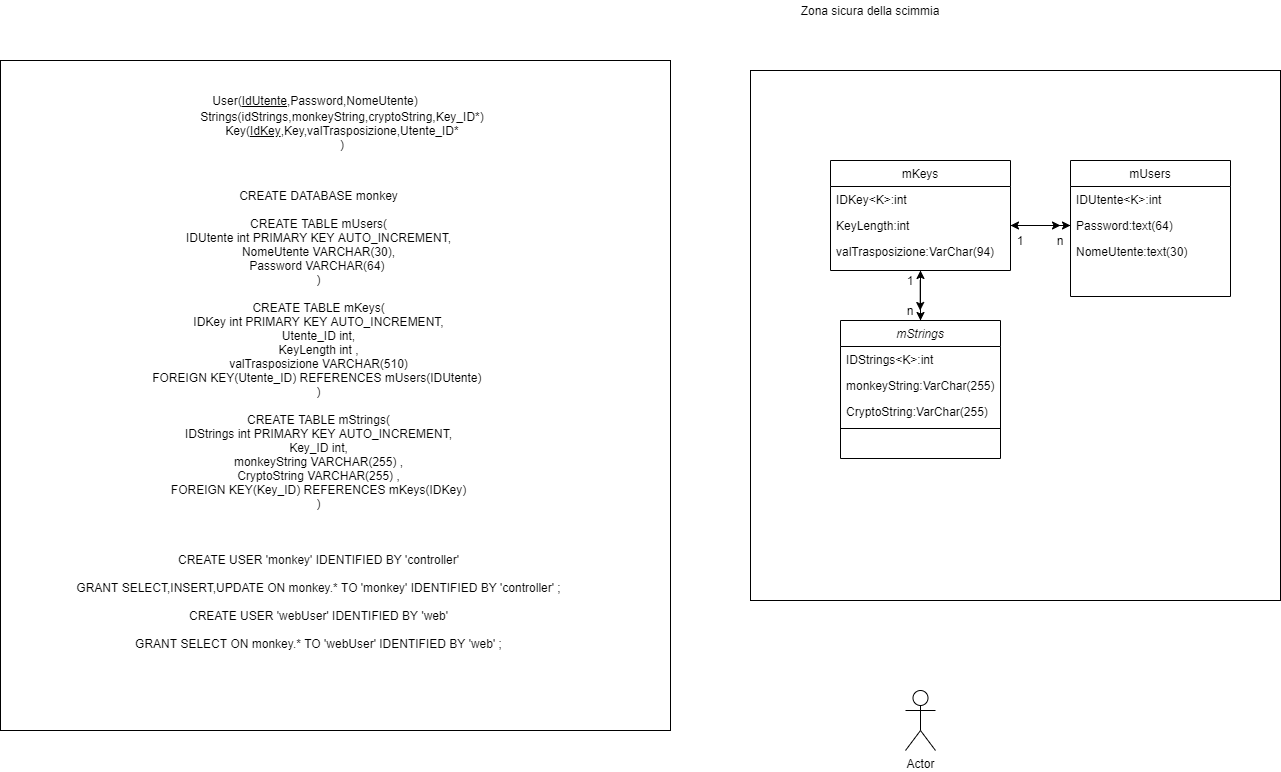

The diagram above was exported from draw.io. Its source (the exported page's mxGraphModel, read from the mxfile embedded in the PNG):
<mxGraphModel dx="2249" dy="1912" grid="1" gridSize="10" guides="1" tooltips="1" connect="1" arrows="1" fold="1" page="1" pageScale="1" pageWidth="827" pageHeight="1169" math="0" shadow="0">
  <root>
    <mxCell id="WIyWlLk6GJQsqaUBKTNV-0" />
    <mxCell id="WIyWlLk6GJQsqaUBKTNV-1" parent="WIyWlLk6GJQsqaUBKTNV-0" />
    <mxCell id="oiUQddmwpVwBZPf4ib6j-0" value="" style="whiteSpace=wrap;html=1;aspect=fixed;" vertex="1" parent="WIyWlLk6GJQsqaUBKTNV-1">
      <mxGeometry x="-610" y="-140" width="670" height="670" as="geometry" />
    </mxCell>
    <mxCell id="Y0Bj7rCCGvP9ZNfVV4_7-5" value="" style="whiteSpace=wrap;html=1;aspect=fixed;" parent="WIyWlLk6GJQsqaUBKTNV-1" vertex="1">
      <mxGeometry x="140" y="-130" width="530" height="530" as="geometry" />
    </mxCell>
    <mxCell id="zkfFHV4jXpPFQw0GAbJ--0" value="mStrings" style="swimlane;fontStyle=2;align=center;verticalAlign=top;childLayout=stackLayout;horizontal=1;startSize=26;horizontalStack=0;resizeParent=1;resizeLast=0;collapsible=1;marginBottom=0;rounded=0;shadow=0;strokeWidth=1;" parent="WIyWlLk6GJQsqaUBKTNV-1" vertex="1">
      <mxGeometry x="230" y="120" width="160" height="138" as="geometry">
        <mxRectangle x="230" y="140" width="160" height="26" as="alternateBounds" />
      </mxGeometry>
    </mxCell>
    <mxCell id="zkfFHV4jXpPFQw0GAbJ--1" value="IDStrings&lt;K&gt;:int" style="text;align=left;verticalAlign=top;spacingLeft=4;spacingRight=4;overflow=hidden;rotatable=0;points=[[0,0.5],[1,0.5]];portConstraint=eastwest;" parent="zkfFHV4jXpPFQw0GAbJ--0" vertex="1">
      <mxGeometry y="26" width="160" height="26" as="geometry" />
    </mxCell>
    <mxCell id="zkfFHV4jXpPFQw0GAbJ--2" value="monkeyString:VarChar(255)" style="text;align=left;verticalAlign=top;spacingLeft=4;spacingRight=4;overflow=hidden;rotatable=0;points=[[0,0.5],[1,0.5]];portConstraint=eastwest;rounded=0;shadow=0;html=0;" parent="zkfFHV4jXpPFQw0GAbJ--0" vertex="1">
      <mxGeometry y="52" width="160" height="26" as="geometry" />
    </mxCell>
    <mxCell id="zkfFHV4jXpPFQw0GAbJ--3" value="CryptoString:VarChar(255)" style="text;align=left;verticalAlign=top;spacingLeft=4;spacingRight=4;overflow=hidden;rotatable=0;points=[[0,0.5],[1,0.5]];portConstraint=eastwest;rounded=0;shadow=0;html=0;" parent="zkfFHV4jXpPFQw0GAbJ--0" vertex="1">
      <mxGeometry y="78" width="160" height="26" as="geometry" />
    </mxCell>
    <mxCell id="zkfFHV4jXpPFQw0GAbJ--4" value="" style="line;html=1;strokeWidth=1;align=left;verticalAlign=middle;spacingTop=-1;spacingLeft=3;spacingRight=3;rotatable=0;labelPosition=right;points=[];portConstraint=eastwest;" parent="zkfFHV4jXpPFQw0GAbJ--0" vertex="1">
      <mxGeometry y="104" width="160" height="8" as="geometry" />
    </mxCell>
    <mxCell id="zkfFHV4jXpPFQw0GAbJ--6" value="mUsers" style="swimlane;fontStyle=0;align=center;verticalAlign=top;childLayout=stackLayout;horizontal=1;startSize=26;horizontalStack=0;resizeParent=1;resizeLast=0;collapsible=1;marginBottom=0;rounded=0;shadow=0;strokeWidth=1;" parent="WIyWlLk6GJQsqaUBKTNV-1" vertex="1">
      <mxGeometry x="460" y="-40" width="160" height="136" as="geometry">
        <mxRectangle x="130" y="380" width="160" height="26" as="alternateBounds" />
      </mxGeometry>
    </mxCell>
    <mxCell id="zkfFHV4jXpPFQw0GAbJ--7" value="IDUtente&lt;K&gt;:int" style="text;align=left;verticalAlign=top;spacingLeft=4;spacingRight=4;overflow=hidden;rotatable=0;points=[[0,0.5],[1,0.5]];portConstraint=eastwest;" parent="zkfFHV4jXpPFQw0GAbJ--6" vertex="1">
      <mxGeometry y="26" width="160" height="26" as="geometry" />
    </mxCell>
    <mxCell id="Y0Bj7rCCGvP9ZNfVV4_7-0" value="Password:text(64)" style="text;align=left;verticalAlign=top;spacingLeft=4;spacingRight=4;overflow=hidden;rotatable=0;points=[[0,0.5],[1,0.5]];portConstraint=eastwest;rounded=0;shadow=0;html=0;" parent="zkfFHV4jXpPFQw0GAbJ--6" vertex="1">
      <mxGeometry y="52" width="160" height="26" as="geometry" />
    </mxCell>
    <mxCell id="zkfFHV4jXpPFQw0GAbJ--8" value="NomeUtente:text(30)" style="text;align=left;verticalAlign=top;spacingLeft=4;spacingRight=4;overflow=hidden;rotatable=0;points=[[0,0.5],[1,0.5]];portConstraint=eastwest;rounded=0;shadow=0;html=0;" parent="zkfFHV4jXpPFQw0GAbJ--6" vertex="1">
      <mxGeometry y="78" width="160" height="38" as="geometry" />
    </mxCell>
    <mxCell id="zkfFHV4jXpPFQw0GAbJ--13" value="mKeys" style="swimlane;fontStyle=0;align=center;verticalAlign=top;childLayout=stackLayout;horizontal=1;startSize=26;horizontalStack=0;resizeParent=1;resizeLast=0;collapsible=1;marginBottom=0;rounded=0;shadow=0;strokeWidth=1;" parent="WIyWlLk6GJQsqaUBKTNV-1" vertex="1">
      <mxGeometry x="220" y="-40" width="180" height="110" as="geometry">
        <mxRectangle x="340" y="380" width="170" height="26" as="alternateBounds" />
      </mxGeometry>
    </mxCell>
    <mxCell id="zkfFHV4jXpPFQw0GAbJ--14" value="IDKey&lt;K&gt;:int" style="text;align=left;verticalAlign=top;spacingLeft=4;spacingRight=4;overflow=hidden;rotatable=0;points=[[0,0.5],[1,0.5]];portConstraint=eastwest;" parent="zkfFHV4jXpPFQw0GAbJ--13" vertex="1">
      <mxGeometry y="26" width="180" height="26" as="geometry" />
    </mxCell>
    <mxCell id="Y0Bj7rCCGvP9ZNfVV4_7-1" value="KeyLength:int&#10;" style="text;align=left;verticalAlign=top;spacingLeft=4;spacingRight=4;overflow=hidden;rotatable=0;points=[[0,0.5],[1,0.5]];portConstraint=eastwest;" parent="zkfFHV4jXpPFQw0GAbJ--13" vertex="1">
      <mxGeometry y="52" width="180" height="26" as="geometry" />
    </mxCell>
    <mxCell id="Y0Bj7rCCGvP9ZNfVV4_7-2" value="valTrasposizione:VarChar(94)" style="text;align=left;verticalAlign=top;spacingLeft=4;spacingRight=4;overflow=hidden;rotatable=0;points=[[0,0.5],[1,0.5]];portConstraint=eastwest;" parent="zkfFHV4jXpPFQw0GAbJ--13" vertex="1">
      <mxGeometry y="78" width="180" height="26" as="geometry" />
    </mxCell>
    <mxCell id="n1rR6PB_NuICMrvcCJjL-4" value="" style="endArrow=classic;html=1;entryX=0.5;entryY=1;entryDx=0;entryDy=0;exitX=0.5;exitY=0;exitDx=0;exitDy=0;" parent="WIyWlLk6GJQsqaUBKTNV-1" source="zkfFHV4jXpPFQw0GAbJ--0" target="zkfFHV4jXpPFQw0GAbJ--13" edge="1">
      <mxGeometry width="50" height="50" relative="1" as="geometry">
        <mxPoint x="270" y="120" as="sourcePoint" />
        <mxPoint x="320" y="70" as="targetPoint" />
      </mxGeometry>
    </mxCell>
    <mxCell id="n1rR6PB_NuICMrvcCJjL-5" value="" style="endArrow=classic;html=1;entryX=0.5;entryY=0;entryDx=0;entryDy=0;exitX=0.5;exitY=1;exitDx=0;exitDy=0;" parent="WIyWlLk6GJQsqaUBKTNV-1" source="zkfFHV4jXpPFQw0GAbJ--13" target="zkfFHV4jXpPFQw0GAbJ--0" edge="1">
      <mxGeometry width="50" height="50" relative="1" as="geometry">
        <mxPoint x="420" y="100" as="sourcePoint" />
        <mxPoint x="420" y="50" as="targetPoint" />
      </mxGeometry>
    </mxCell>
    <mxCell id="n1rR6PB_NuICMrvcCJjL-8" value="" style="endArrow=classic;html=1;entryX=0.5;entryY=0;entryDx=0;entryDy=0;" parent="WIyWlLk6GJQsqaUBKTNV-1" edge="1">
      <mxGeometry width="50" height="50" relative="1" as="geometry">
        <mxPoint x="309.71000000000004" y="80" as="sourcePoint" />
        <mxPoint x="309.71000000000004" y="110" as="targetPoint" />
      </mxGeometry>
    </mxCell>
    <mxCell id="n1rR6PB_NuICMrvcCJjL-9" value="Zona sicura della scimmia&lt;br&gt;" style="text;html=1;strokeColor=none;fillColor=none;align=center;verticalAlign=middle;whiteSpace=wrap;rounded=0;" parent="WIyWlLk6GJQsqaUBKTNV-1" vertex="1">
      <mxGeometry x="90" y="-200" width="340" height="20" as="geometry" />
    </mxCell>
    <mxCell id="n1rR6PB_NuICMrvcCJjL-11" value="User(&lt;u&gt;IdUtente&lt;/u&gt;,Password,NomeUtente)" style="text;html=1;strokeColor=none;fillColor=none;align=center;verticalAlign=middle;whiteSpace=wrap;rounded=0;" parent="WIyWlLk6GJQsqaUBKTNV-1" vertex="1">
      <mxGeometry x="-440" y="-110" width="290" height="20" as="geometry" />
    </mxCell>
    <mxCell id="n1rR6PB_NuICMrvcCJjL-12" value="Strings(idStrings,monkeyString,cryptoString,Key_ID*)&lt;br&gt;Key(&lt;u&gt;IdKey&lt;/u&gt;,Key,valTrasposizione,Utente_ID*&lt;br&gt;)" style="text;html=1;strokeColor=none;fillColor=none;align=center;verticalAlign=middle;whiteSpace=wrap;rounded=0;" parent="WIyWlLk6GJQsqaUBKTNV-1" vertex="1">
      <mxGeometry x="-413" y="-110" width="290" height="80" as="geometry" />
    </mxCell>
    <mxCell id="n1rR6PB_NuICMrvcCJjL-13" value="&lt;div&gt;&lt;br&gt;&lt;/div&gt;&lt;div&gt;&lt;br&gt;&lt;/div&gt;&lt;div&gt;&lt;div&gt;CREATE DATABASE monkey&lt;/div&gt;&lt;div&gt;&lt;br&gt;&lt;/div&gt;&lt;div&gt;CREATE TABLE mUsers(&lt;/div&gt;&lt;div&gt;IDUtente int PRIMARY KEY AUTO_INCREMENT,&lt;/div&gt;&lt;div&gt;NomeUtente VARCHAR(30),&lt;/div&gt;&lt;div&gt;Password VARCHAR(64)&amp;nbsp;&lt;/div&gt;&lt;div&gt;)&lt;/div&gt;&lt;/div&gt;&lt;div&gt;&lt;br&gt;&lt;/div&gt;&lt;div&gt;&lt;div&gt;CREATE TABLE mKeys(&lt;/div&gt;&lt;div&gt;IDKey int PRIMARY KEY AUTO_INCREMENT,&lt;/div&gt;&lt;div&gt;Utente_ID int,&lt;/div&gt;&lt;div&gt;KeyLength int ,&lt;/div&gt;&lt;div&gt;valTrasposizione VARCHAR(510)&lt;/div&gt;&lt;div&gt;&lt;span&gt;FOREIGN KEY(Utente_ID) REFERENCES mUsers(IDUtente)&lt;/span&gt;&amp;nbsp;&lt;/div&gt;&lt;div&gt;)&lt;/div&gt;&lt;/div&gt;&lt;div&gt;&lt;br&gt;&lt;/div&gt;&lt;div&gt;&lt;div&gt;CREATE TABLE mStrings(&lt;/div&gt;&lt;div&gt;IDStrings int PRIMARY KEY AUTO_INCREMENT,&lt;/div&gt;&lt;div&gt;Key_ID int,&lt;/div&gt;&lt;div&gt;monkeyString VARCHAR(255) ,&lt;/div&gt;&lt;div&gt;CryptoString VARCHAR(255) ,&lt;/div&gt;&lt;div&gt;FOREIGN KEY(Key_ID) REFERENCES mKeys(IDKey)&lt;/div&gt;&lt;div&gt;)&lt;/div&gt;&lt;/div&gt;&lt;div&gt;&lt;br&gt;&lt;/div&gt;&lt;div&gt;&lt;br&gt;&lt;/div&gt;&lt;div&gt;&lt;br&gt;&lt;/div&gt;&lt;div&gt;CREATE USER 'monkey' IDENTIFIED BY 'controller'&lt;/div&gt;&lt;div&gt;&lt;br&gt;&lt;/div&gt;&lt;div&gt;GRANT SELECT,INSERT,UPDATE ON monkey.* TO 'monkey' IDENTIFIED BY 'controller' ;&lt;br&gt;&lt;/div&gt;&lt;div&gt;&lt;br&gt;&lt;/div&gt;&lt;div&gt;&lt;div&gt;CREATE USER 'webUser' IDENTIFIED BY 'web'&lt;/div&gt;&lt;div&gt;&lt;br&gt;&lt;/div&gt;&lt;div&gt;GRANT SELECT ON monkey.* TO 'webUser' IDENTIFIED BY 'web' ;&lt;/div&gt;&lt;/div&gt;&lt;div&gt;&lt;br&gt;&lt;/div&gt;&lt;div&gt;&lt;br&gt;&lt;/div&gt;&lt;div&gt;&lt;br&gt;&lt;/div&gt;&lt;div&gt;&lt;br&gt;&lt;/div&gt;&lt;div&gt;&lt;br&gt;&lt;/div&gt;" style="text;html=1;strokeColor=none;fillColor=none;align=center;verticalAlign=middle;whiteSpace=wrap;rounded=0;" parent="WIyWlLk6GJQsqaUBKTNV-1" vertex="1">
      <mxGeometry x="-583" y="150" width="583" height="180" as="geometry" />
    </mxCell>
    <mxCell id="eVsHTXjq_-tVhcztj3GI-0" value="Actor" style="shape=umlActor;verticalLabelPosition=bottom;verticalAlign=top;html=1;outlineConnect=0;" parent="WIyWlLk6GJQsqaUBKTNV-1" vertex="1">
      <mxGeometry x="295" y="490" width="30" height="60" as="geometry" />
    </mxCell>
    <mxCell id="dO6F_GXzwmlBQaWHtV-s-0" value="n" style="text;html=1;strokeColor=none;fillColor=none;align=center;verticalAlign=middle;whiteSpace=wrap;rounded=0;" parent="WIyWlLk6GJQsqaUBKTNV-1" vertex="1">
      <mxGeometry x="280" y="100" width="40" height="20" as="geometry" />
    </mxCell>
    <mxCell id="dO6F_GXzwmlBQaWHtV-s-1" value="1" style="text;html=1;strokeColor=none;fillColor=none;align=center;verticalAlign=middle;whiteSpace=wrap;rounded=0;" parent="WIyWlLk6GJQsqaUBKTNV-1" vertex="1">
      <mxGeometry x="280" y="70" width="40" height="20" as="geometry" />
    </mxCell>
    <mxCell id="ar7fZ79C4yub64OUouIM-1" value="" style="endArrow=classic;html=1;entryX=0;entryY=0.5;entryDx=0;entryDy=0;exitX=1;exitY=0.5;exitDx=0;exitDy=0;" parent="WIyWlLk6GJQsqaUBKTNV-1" source="Y0Bj7rCCGvP9ZNfVV4_7-1" target="Y0Bj7rCCGvP9ZNfVV4_7-0" edge="1">
      <mxGeometry width="50" height="50" relative="1" as="geometry">
        <mxPoint x="420.00000000000006" y="20" as="sourcePoint" />
        <mxPoint x="420.00000000000006" y="50" as="targetPoint" />
      </mxGeometry>
    </mxCell>
    <mxCell id="ar7fZ79C4yub64OUouIM-2" value="" style="endArrow=classic;html=1;entryX=1;entryY=0.5;entryDx=0;entryDy=0;exitX=0;exitY=0.5;exitDx=0;exitDy=0;" parent="WIyWlLk6GJQsqaUBKTNV-1" source="Y0Bj7rCCGvP9ZNfVV4_7-0" target="Y0Bj7rCCGvP9ZNfVV4_7-1" edge="1">
      <mxGeometry width="50" height="50" relative="1" as="geometry">
        <mxPoint x="329.71000000000004" y="100" as="sourcePoint" />
        <mxPoint x="329.71000000000004" y="130" as="targetPoint" />
      </mxGeometry>
    </mxCell>
    <mxCell id="ar7fZ79C4yub64OUouIM-3" value="" style="endArrow=classic;html=1;exitX=1;exitY=0.5;exitDx=0;exitDy=0;" parent="WIyWlLk6GJQsqaUBKTNV-1" source="Y0Bj7rCCGvP9ZNfVV4_7-1" edge="1">
      <mxGeometry width="50" height="50" relative="1" as="geometry">
        <mxPoint x="470" y="35.00000000000023" as="sourcePoint" />
        <mxPoint x="450" y="25" as="targetPoint" />
      </mxGeometry>
    </mxCell>
    <mxCell id="ar7fZ79C4yub64OUouIM-5" value="1" style="text;html=1;strokeColor=none;fillColor=none;align=center;verticalAlign=middle;whiteSpace=wrap;rounded=0;" parent="WIyWlLk6GJQsqaUBKTNV-1" vertex="1">
      <mxGeometry x="390" y="30" width="40" height="20" as="geometry" />
    </mxCell>
    <mxCell id="ar7fZ79C4yub64OUouIM-4" value="n" style="text;html=1;strokeColor=none;fillColor=none;align=center;verticalAlign=middle;whiteSpace=wrap;rounded=0;" parent="WIyWlLk6GJQsqaUBKTNV-1" vertex="1">
      <mxGeometry x="430" y="30" width="40" height="20" as="geometry" />
    </mxCell>
  </root>
</mxGraphModel>